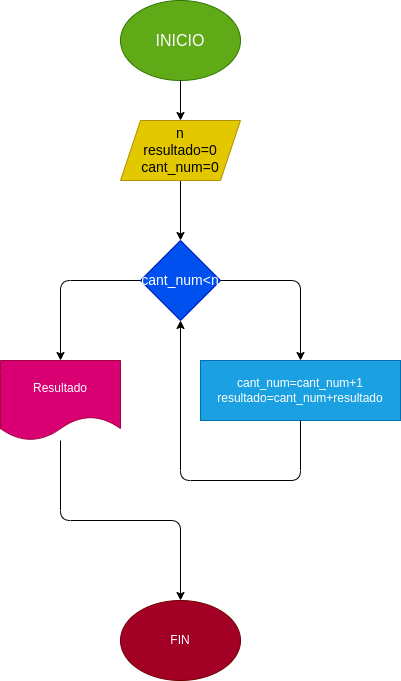

The diagram above was exported from draw.io. Its source (the exported page's mxGraphModel, read from the mxfile embedded in the PNG):
<mxGraphModel dx="650" dy="409" grid="1" gridSize="10" guides="1" tooltips="1" connect="1" arrows="1" fold="1" page="1" pageScale="1" pageWidth="827" pageHeight="1169" math="0" shadow="0">
  <root>
    <mxCell id="0" />
    <mxCell id="1" parent="0" />
    <mxCell id="2" value="&lt;font size=&quot;3&quot;&gt;INICIO&lt;/font&gt;" style="ellipse;whiteSpace=wrap;html=1;fillColor=#60a917;fontColor=#ffffff;strokeColor=#2D7600;" parent="1" vertex="1">
      <mxGeometry x="260" y="40" width="120" height="80" as="geometry" />
    </mxCell>
    <mxCell id="3" value="" style="endArrow=classic;html=1;fontSize=14;exitX=0.5;exitY=1;exitDx=0;exitDy=0;entryX=0.5;entryY=0;entryDx=0;entryDy=0;" parent="1" source="2" target="4" edge="1">
      <mxGeometry width="50" height="50" relative="1" as="geometry">
        <mxPoint x="310" y="180" as="sourcePoint" />
        <mxPoint x="320" y="210" as="targetPoint" />
      </mxGeometry>
    </mxCell>
    <mxCell id="6" value="" style="edgeStyle=none;html=1;fontSize=14;" parent="1" source="4" target="5" edge="1">
      <mxGeometry relative="1" as="geometry" />
    </mxCell>
    <mxCell id="4" value="n&lt;br&gt;resultado=0&lt;br&gt;cant_num=0" style="shape=parallelogram;perimeter=parallelogramPerimeter;whiteSpace=wrap;html=1;fixedSize=1;fontSize=14;fillColor=#e3c800;fontColor=#000000;strokeColor=#B09500;" parent="1" vertex="1">
      <mxGeometry x="260" y="160" width="120" height="60" as="geometry" />
    </mxCell>
    <mxCell id="5" value="cant_num&amp;lt;n" style="rhombus;whiteSpace=wrap;html=1;fontSize=14;fillColor=#0050ef;fontColor=#ffffff;strokeColor=#001DBC;" parent="1" vertex="1">
      <mxGeometry x="280" y="280" width="80" height="80" as="geometry" />
    </mxCell>
    <mxCell id="7" value="" style="endArrow=classic;html=1;exitX=1;exitY=0.5;exitDx=0;exitDy=0;" edge="1" parent="1" source="5" target="8">
      <mxGeometry width="50" height="50" relative="1" as="geometry">
        <mxPoint x="310" y="500" as="sourcePoint" />
        <mxPoint x="440" y="400" as="targetPoint" />
        <Array as="points">
          <mxPoint x="440" y="320" />
        </Array>
      </mxGeometry>
    </mxCell>
    <mxCell id="8" value="cant_num=cant_num+1&lt;br&gt;resultado=cant_num+resultado" style="rounded=0;whiteSpace=wrap;html=1;fillColor=#1ba1e2;fontColor=#ffffff;strokeColor=#006EAF;" vertex="1" parent="1">
      <mxGeometry x="340" y="400" width="200" height="60" as="geometry" />
    </mxCell>
    <mxCell id="12" value="" style="endArrow=classic;html=1;exitX=0.5;exitY=1;exitDx=0;exitDy=0;entryX=0.5;entryY=1;entryDx=0;entryDy=0;" edge="1" parent="1" source="8" target="5">
      <mxGeometry width="50" height="50" relative="1" as="geometry">
        <mxPoint x="270" y="500" as="sourcePoint" />
        <mxPoint x="320" y="450" as="targetPoint" />
        <Array as="points">
          <mxPoint x="440" y="520" />
          <mxPoint x="320" y="520" />
        </Array>
      </mxGeometry>
    </mxCell>
    <mxCell id="13" value="" style="endArrow=classic;html=1;exitX=0;exitY=0.5;exitDx=0;exitDy=0;" edge="1" parent="1" source="5" target="14">
      <mxGeometry width="50" height="50" relative="1" as="geometry">
        <mxPoint x="270" y="500" as="sourcePoint" />
        <mxPoint x="200" y="400" as="targetPoint" />
        <Array as="points">
          <mxPoint x="200" y="320" />
        </Array>
      </mxGeometry>
    </mxCell>
    <mxCell id="14" value="Resultado" style="shape=document;whiteSpace=wrap;html=1;boundedLbl=1;fillColor=#d80073;fontColor=#ffffff;strokeColor=#A50040;" vertex="1" parent="1">
      <mxGeometry x="140" y="400" width="120" height="80" as="geometry" />
    </mxCell>
    <mxCell id="15" value="" style="endArrow=classic;html=1;entryX=0.5;entryY=0;entryDx=0;entryDy=0;" edge="1" parent="1" source="14" target="17">
      <mxGeometry width="50" height="50" relative="1" as="geometry">
        <mxPoint x="270" y="600" as="sourcePoint" />
        <mxPoint x="320" y="580" as="targetPoint" />
        <Array as="points">
          <mxPoint x="200" y="560" />
          <mxPoint x="320" y="560" />
        </Array>
      </mxGeometry>
    </mxCell>
    <mxCell id="17" value="FIN" style="ellipse;whiteSpace=wrap;html=1;fillColor=#a20025;fontColor=#ffffff;strokeColor=#6F0000;" vertex="1" parent="1">
      <mxGeometry x="260" y="640" width="120" height="80" as="geometry" />
    </mxCell>
  </root>
</mxGraphModel>